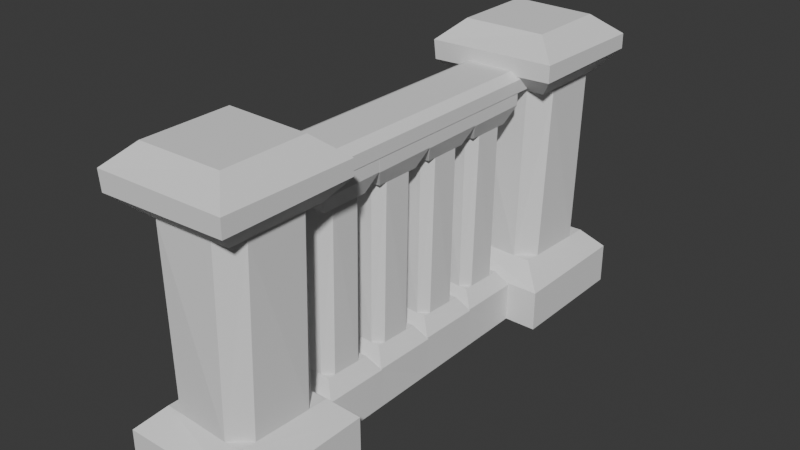 # Source: stone_bannister_1.blend  (saved by Blender 5.0.119; exported with 4.5.12 LTS)
import bpy
from mathutils import Matrix  # noqa: F401  (used for matrix-valued properties, if any)

bpy.ops.wm.read_factory_settings(use_empty=True)
scene = bpy.context.scene
scene.name = 'Scene'

# ---- collections
col_collection = bpy.data.collections.new('Collection'); scene.collection.children.link(col_collection)

# ---- world
world_world = bpy.data.worlds.new('World'); scene.world = world_world
world_world.use_nodes = True; world_world.node_tree.nodes.clear()
_N = world_world.node_tree.nodes; _L = world_world.node_tree.links
n0 = _N.new('ShaderNodeOutputWorld'); n0.name = 'World Output'; n0.location = (200, 100)
n1 = _N.new('ShaderNodeBackground'); n1.name = 'Background'; n1.location = (-200, 100)
n1.inputs[0].default_value = (0.05088, 0.05088, 0.05088, 1.0)
_L.new(n1.outputs[0], n0.inputs[0])
n0.is_active_output = True
world_world.color = (0.05088, 0.05088, 0.05088)
world_world.sun_shadow_jitter_overblur = 0.0

# ---- meshes
me_cube = bpy.data.meshes.new('Cube')
me_cube.from_pydata([(-1.0, -1.0, -1.0), (-0.6694, -0.6488, 1.0), (-1.0, 1.0, -1.0), (-0.6926, 0.6954, 1.0), (1.0, -1.0, -1.0), (0.6117, -0.6313, 1.0), (1.0, 1.0, -1.0), (0.6018, 0.6583, 1.0), (-1.0, 1.0, 0.8658), (1.0, -1.0, 0.8781), (-1.0, -1.0, 0.8633), (1.002, 0.9809, 0.8703), (-1.0, 1.0, 0.7441), (-0.9668, -1.0, 0.7347), (1.0, -1.0, 0.7631), (1.002, 0.982, 0.7683), (-0.7305, 0.6741, 0.6197), (-0.6747, -0.7344, 0.623), (0.7313, -0.6973, 0.6272), (0.7334, 0.7329, 0.6263), (-1.0, 1.0, -0.7072), (-1.0, -1.0, -0.718), (1.0, -1.0, -0.7183), (1.0, 0.9973, -0.7193), (-0.697, -0.6429, -0.5797), (0.7075, 0.7125, -0.5806), (-0.6948, 0.6821, -0.5828), (0.6489, -0.7022, -0.5777), (-0.4647, -0.6511, -0.5794), (0.3814, -0.6921, -0.578), (0.4682, 0.7228, 0.6251), (-0.4483, 0.6838, 0.6208), (0.7317, -0.4255, 0.627), (0.7329, 0.4541, 0.6265), (-0.416, -0.7288, 0.6237), (0.4618, -0.7033, 0.6265), (-0.722, 0.415, 0.6202), (-0.6824, -0.4703, 0.6226), (0.6584, -0.4566, -0.5781), (0.6937, 0.4093, -0.5799), (-0.6951, 0.4583, -0.5823), (-0.6967, -0.3783, -0.5801), (0.4349, 0.7066, -0.581), (-0.4244, 0.6876, -0.5824)], [], [(0, 21, 20, 2), (2, 20, 23, 6), (6, 23, 22, 4), (4, 22, 21, 0), (2, 6, 4, 0), (7, 3, 1, 5), (9, 11, 7, 5), (8, 10, 1, 3), (10, 9, 5, 1), (11, 8, 3, 7), (14, 15, 11, 9), (12, 13, 10, 8), (13, 14, 9, 10), (15, 12, 8, 11), (18, 32, 33, 19, 15, 14), (16, 36, 37, 17, 13, 12), (17, 34, 35, 18, 14, 13), (19, 30, 31, 16, 12, 15), (22, 23, 25, 39, 38, 27), (20, 21, 24, 41, 40, 26), (21, 22, 27, 29, 28, 24), (23, 20, 26, 43, 42, 25), (24, 28, 41), (27, 38, 29), (25, 42, 39), (26, 40, 43), (30, 42, 43, 31), (34, 28, 29, 35), (36, 40, 41, 37), (32, 38, 39, 33), (43, 40, 36, 31), (41, 28, 34, 37), (29, 38, 32, 35), (39, 42, 30, 33), (35, 32, 18), (31, 36, 16), (33, 30, 19), (37, 34, 17)])
_uv = me_cube.uv_layers.new(name='UVMap')
_uv.uv.foreach_set('vector', [0.375, 0.0, 0.4063, 0.0, 0.4074, 0.25, 0.375, 0.25, 0.375, 0.25, 0.4074, 0.25, 0.4083, 0.5, 0.375, 0.5, 0.375, 0.5, 0.4083, 0.5, 0.4089, 0.75, 0.375, 0.75, 0.375, 0.75, 0.4089, 0.75, 0.4063, 1.0, 0.375, 1.0, 0.125, 0.5, 0.375, 0.5, 0.375, 0.75, 0.125, 0.75, 0.625, 0.5, 0.875, 0.5, 0.875, 0.75, 0.625, 0.75, 0.6098, 0.75, 0.6088, 0.5, 0.625, 0.5, 0.625, 0.75, 0.6082, 0.25, 0.6079, 0.0, 0.625, 0.0, 0.625, 0.25, 0.6079, 1.0, 0.6098, 0.75, 0.625, 0.75, 0.625, 1.0, 0.6088, 0.5, 0.6082, 0.25, 0.625, 0.25, 0.625, 0.5, 0.5954, 0.75, 0.5946, 0.5, 0.6088, 0.5, 0.6098, 0.75, 0.5951, 0.25, 0.5943, 0.0, 0.6079, 0.0, 0.6082, 0.25, 0.5943, 1.0, 0.5954, 0.75, 0.6098, 0.75, 0.6079, 1.0, 0.5946, 0.5, 0.5951, 0.25, 0.6082, 0.25, 0.6088, 0.5, 0.5784, 0.75, 0.5782, 0.7058, 0.5777, 0.5553, 0.5775, 0.5, 0.5946, 0.5, 0.5954, 0.75, 0.5762, 0.25, 0.5763, 0.2119, 0.5767, 0.0342, 0.5767, 0.0, 0.5943, 0.0, 0.5951, 0.25, 0.5767, 1.0, 0.577, 0.9626, 0.5781, 0.7907, 0.5784, 0.75, 0.5954, 0.75, 0.5943, 1.0, 0.5775, 0.5, 0.5773, 0.4574, 0.5764, 0.2914, 0.5762, 0.25, 0.5951, 0.25, 0.5946, 0.5, 0.4089, 0.75, 0.4083, 0.5, 0.4218, 0.5, 0.4221, 0.5589, 0.4227, 0.7097, 0.4228, 0.75, 0.4074, 0.25, 0.4063, 0.0, 0.4202, 0.0, 0.4203, 0.03392, 0.4213, 0.2159, 0.4215, 0.25, 0.4063, 1.0, 0.4089, 0.75, 0.4228, 0.75, 0.4224, 0.7926, 0.4205, 0.9655, 0.4202, 1.0, 0.4083, 0.5, 0.4074, 0.25, 0.4215, 0.25, 0.4215, 0.2954, 0.4218, 0.4514, 0.4218, 0.5, 0.4202, 1.0, 0.4205, 0.9655, 0.4261, 1.0, 0.4228, 0.75, 0.4227, 0.7097, 0.4301, 0.75, 0.4218, 0.5, 0.4218, 0.4514, 0.4286, 0.5, 0.4215, 0.25, 0.4213, 0.2159, 0.4279, 0.25, 0.5773, 0.4574, 0.4218, 0.4514, 0.4215, 0.2954, 0.5764, 0.2914, 0.577, 0.9626, 0.4205, 0.9655, 0.4224, 0.7926, 0.5781, 0.7907, 0.5763, 0.2119, 0.4213, 0.2159, 0.4203, 0.03392, 0.5767, 0.0342, 0.5782, 0.7058, 0.4227, 0.7097, 0.4221, 0.5589, 0.5777, 0.5553, 0.4279, 0.25, 0.4213, 0.2159, 0.5763, 0.2119, 0.5703, 0.25, 0.4261, 1.0, 0.4205, 0.9655, 0.577, 0.9626, 0.5709, 1.0, 0.4301, 0.75, 0.4227, 0.7097, 0.5782, 0.7058, 0.5728, 0.75, 0.4286, 0.5, 0.4218, 0.4514, 0.5773, 0.4574, 0.5715, 0.5, 0.5728, 0.75, 0.5782, 0.7058, 0.5784, 0.75, 0.5703, 0.25, 0.5763, 0.2119, 0.5762, 0.25, 0.5715, 0.5, 0.5773, 0.4574, 0.5775, 0.5, 0.5709, 1.0, 0.577, 0.9626, 0.5767, 1.0])
me_cube.update()
me_cube_003 = bpy.data.meshes.new('Cube.003')
me_cube_003.from_pydata([(-1.0, -1.0, -1.0), (-0.6694, -0.6488, 1.0), (-1.0, 1.0, -1.0), (-0.6926, 0.6954, 1.0), (1.0, -1.0, -1.0), (0.6117, -0.6313, 1.0), (1.0, 1.0, -1.0), (0.6018, 0.6583, 1.0), (-1.0, 1.0, 0.8658), (1.0, -1.0, 0.8781), (-1.0, -1.0, 0.8633), (1.002, 0.9809, 0.8703), (-1.0, 1.0, 0.7441), (-0.9668, -1.0, 0.7347), (1.0, -1.0, 0.7631), (1.002, 0.982, 0.7683), (-0.7305, 0.6741, 0.6197), (-0.6747, -0.7344, 0.623), (0.7313, -0.6973, 0.6272), (0.7334, 0.7329, 0.6263), (-1.0, 1.0, -0.6761), (-1.0, -1.0, -0.6763), (1.0, -1.0, -0.6887), (1.021, 0.9973, -0.6948), (-0.697, -0.6429, -0.5797), (0.7075, 0.7125, -0.5806), (-0.6948, 0.6821, -0.5828), (0.6489, -0.7022, -0.5777), (-0.4647, -0.6511, -0.5794), (0.3814, -0.6921, -0.578), (0.4682, 0.7228, 0.6251), (-0.4483, 0.6838, 0.6208), (0.7317, -0.4255, 0.627), (0.7329, 0.4541, 0.6265), (-0.416, -0.7288, 0.6237), (0.4618, -0.7033, 0.6265), (-0.722, 0.415, 0.6202), (-0.6824, -0.4703, 0.6226), (0.6584, -0.4566, -0.5781), (0.6937, 0.4093, -0.5799), (-0.6951, 0.4583, -0.5823), (-0.6967, -0.3783, -0.5801), (0.4349, 0.7066, -0.581), (-0.4244, 0.6876, -0.5824)], [], [(0, 21, 20, 2), (2, 20, 23, 6), (6, 23, 22, 4), (4, 22, 21, 0), (2, 6, 4, 0), (7, 3, 1, 5), (9, 11, 7, 5), (8, 10, 1, 3), (10, 9, 5, 1), (11, 8, 3, 7), (14, 15, 11, 9), (12, 13, 10, 8), (13, 14, 9, 10), (15, 12, 8, 11), (18, 32, 33, 19, 15, 14), (16, 36, 37, 17, 13, 12), (17, 34, 35, 18, 14, 13), (19, 30, 31, 16, 12, 15), (22, 23, 25, 39, 38, 27), (20, 21, 24, 41, 40, 26), (21, 22, 27, 29, 28, 24), (23, 20, 26, 43, 42, 25), (24, 28, 41), (27, 38, 29), (25, 42, 39), (26, 40, 43), (30, 42, 43, 31), (34, 28, 29, 35), (36, 40, 41, 37), (32, 38, 39, 33), (43, 40, 36, 31), (41, 28, 34, 37), (29, 38, 32, 35), (39, 42, 30, 33), (35, 32, 18), (31, 36, 16), (33, 30, 19), (37, 34, 17)])
_uv = me_cube_003.uv_layers.new(name='UVMap')
_uv.uv.foreach_set('vector', [0.375, 0.0, 0.4063, 0.0, 0.4074, 0.25, 0.375, 0.25, 0.375, 0.25, 0.4074, 0.25, 0.4083, 0.5, 0.375, 0.5, 0.375, 0.5, 0.4083, 0.5, 0.4089, 0.75, 0.375, 0.75, 0.375, 0.75, 0.4089, 0.75, 0.4063, 1.0, 0.375, 1.0, 0.125, 0.5, 0.375, 0.5, 0.375, 0.75, 0.125, 0.75, 0.625, 0.5, 0.875, 0.5, 0.875, 0.75, 0.625, 0.75, 0.6098, 0.75, 0.6088, 0.5, 0.625, 0.5, 0.625, 0.75, 0.6082, 0.25, 0.6079, 0.0, 0.625, 0.0, 0.625, 0.25, 0.6079, 1.0, 0.6098, 0.75, 0.625, 0.75, 0.625, 1.0, 0.6088, 0.5, 0.6082, 0.25, 0.625, 0.25, 0.625, 0.5, 0.5954, 0.75, 0.5946, 0.5, 0.6088, 0.5, 0.6098, 0.75, 0.5951, 0.25, 0.5943, 0.0, 0.6079, 0.0, 0.6082, 0.25, 0.5943, 1.0, 0.5954, 0.75, 0.6098, 0.75, 0.6079, 1.0, 0.5946, 0.5, 0.5951, 0.25, 0.6082, 0.25, 0.6088, 0.5, 0.5784, 0.75, 0.5782, 0.7058, 0.5777, 0.5553, 0.5775, 0.5, 0.5946, 0.5, 0.5954, 0.75, 0.5762, 0.25, 0.5763, 0.2119, 0.5767, 0.0342, 0.5767, 0.0, 0.5943, 0.0, 0.5951, 0.25, 0.5767, 1.0, 0.577, 0.9626, 0.5781, 0.7907, 0.5784, 0.75, 0.5954, 0.75, 0.5943, 1.0, 0.5775, 0.5, 0.5773, 0.4574, 0.5764, 0.2914, 0.5762, 0.25, 0.5951, 0.25, 0.5946, 0.5, 0.4089, 0.75, 0.4083, 0.5, 0.4218, 0.5, 0.4221, 0.5589, 0.4227, 0.7097, 0.4228, 0.75, 0.4074, 0.25, 0.4063, 0.0, 0.4202, 0.0, 0.4203, 0.03392, 0.4213, 0.2159, 0.4215, 0.25, 0.4063, 1.0, 0.4089, 0.75, 0.4228, 0.75, 0.4224, 0.7926, 0.4205, 0.9655, 0.4202, 1.0, 0.4083, 0.5, 0.4074, 0.25, 0.4215, 0.25, 0.4215, 0.2954, 0.4218, 0.4514, 0.4218, 0.5, 0.4202, 1.0, 0.4205, 0.9655, 0.4261, 1.0, 0.4228, 0.75, 0.4227, 0.7097, 0.4301, 0.75, 0.4218, 0.5, 0.4218, 0.4514, 0.4286, 0.5, 0.4215, 0.25, 0.4213, 0.2159, 0.4279, 0.25, 0.5773, 0.4574, 0.4218, 0.4514, 0.4215, 0.2954, 0.5764, 0.2914, 0.577, 0.9626, 0.4205, 0.9655, 0.4224, 0.7926, 0.5781, 0.7907, 0.5763, 0.2119, 0.4213, 0.2159, 0.4203, 0.03392, 0.5767, 0.0342, 0.5782, 0.7058, 0.4227, 0.7097, 0.4221, 0.5589, 0.5777, 0.5553, 0.4279, 0.25, 0.4213, 0.2159, 0.5763, 0.2119, 0.5703, 0.25, 0.4261, 1.0, 0.4205, 0.9655, 0.577, 0.9626, 0.5709, 1.0, 0.4301, 0.75, 0.4227, 0.7097, 0.5782, 0.7058, 0.5728, 0.75, 0.4286, 0.5, 0.4218, 0.4514, 0.5773, 0.4574, 0.5715, 0.5, 0.5728, 0.75, 0.5782, 0.7058, 0.5784, 0.75, 0.5703, 0.25, 0.5763, 0.2119, 0.5762, 0.25, 0.5715, 0.5, 0.5773, 0.4574, 0.5775, 0.5, 0.5709, 1.0, 0.577, 0.9626, 0.5767, 1.0])
me_cube_003.update()
me_cube_005 = bpy.data.meshes.new('Cube.005')
me_cube_005.from_pydata([(-1.0, -1.0, -1.0), (-0.6694, -0.6488, 1.0), (-1.0, 1.0, -1.0), (-0.6926, 0.6954, 1.0), (1.0, -1.0, -1.0), (0.6117, -0.6313, 1.0), (1.0, 1.0, -1.0), (0.6018, 0.6583, 1.0), (-1.0, 1.0, 0.8658), (1.0, -1.0, 0.8781), (-1.0, -1.0, 0.8633), (1.002, 0.9809, 0.8703), (-1.0, 1.0, 0.7441), (-0.9668, -1.0, 0.7347), (1.0, -1.0, 0.7631), (1.002, 0.982, 0.7683), (-0.7305, 0.6741, 0.6197), (-0.6747, -0.7344, 0.623), (0.7313, -0.6973, 0.6272), (0.7334, 0.7329, 0.6263), (-1.0, 1.0, -0.6761), (-1.0, -1.0, -0.6763), (1.0, -1.0, -0.6919), (1.034, 0.9973, -0.6948), (-0.697, -0.6429, -0.5797), (0.7075, 0.7125, -0.5806), (-0.6948, 0.6821, -0.5828), (0.6489, -0.7022, -0.5777), (-0.4647, -0.6511, -0.5794), (0.3814, -0.6921, -0.578), (0.4682, 0.7228, 0.6251), (-0.4483, 0.6838, 0.6208), (0.7317, -0.4255, 0.627), (0.7329, 0.4541, 0.6265), (-0.416, -0.7288, 0.6237), (0.4618, -0.7033, 0.6265), (-0.722, 0.415, 0.6202), (-0.6824, -0.4703, 0.6226), (0.6584, -0.4566, -0.5781), (0.6937, 0.4093, -0.5799), (-0.6951, 0.4583, -0.5823), (-0.6967, -0.3783, -0.5801), (0.4349, 0.7066, -0.581), (-0.4244, 0.6876, -0.5824)], [], [(0, 21, 20, 2), (2, 20, 23, 6), (6, 23, 22, 4), (4, 22, 21, 0), (2, 6, 4, 0), (7, 3, 1, 5), (9, 11, 7, 5), (8, 10, 1, 3), (10, 9, 5, 1), (11, 8, 3, 7), (14, 15, 11, 9), (12, 13, 10, 8), (13, 14, 9, 10), (15, 12, 8, 11), (18, 32, 33, 19, 15, 14), (16, 36, 37, 17, 13, 12), (17, 34, 35, 18, 14, 13), (19, 30, 31, 16, 12, 15), (22, 23, 25, 39, 38, 27), (20, 21, 24, 41, 40, 26), (21, 22, 27, 29, 28, 24), (23, 20, 26, 43, 42, 25), (24, 28, 41), (27, 38, 29), (25, 42, 39), (26, 40, 43), (30, 42, 43, 31), (34, 28, 29, 35), (36, 40, 41, 37), (32, 38, 39, 33), (43, 40, 36, 31), (41, 28, 34, 37), (29, 38, 32, 35), (39, 42, 30, 33), (35, 32, 18), (31, 36, 16), (33, 30, 19), (37, 34, 17)])
_uv = me_cube_005.uv_layers.new(name='UVMap')
_uv.uv.foreach_set('vector', [0.375, 0.0, 0.4063, 0.0, 0.4074, 0.25, 0.375, 0.25, 0.375, 0.25, 0.4074, 0.25, 0.4083, 0.5, 0.375, 0.5, 0.375, 0.5, 0.4083, 0.5, 0.4089, 0.75, 0.375, 0.75, 0.375, 0.75, 0.4089, 0.75, 0.4063, 1.0, 0.375, 1.0, 0.125, 0.5, 0.375, 0.5, 0.375, 0.75, 0.125, 0.75, 0.625, 0.5, 0.875, 0.5, 0.875, 0.75, 0.625, 0.75, 0.6098, 0.75, 0.6088, 0.5, 0.625, 0.5, 0.625, 0.75, 0.6082, 0.25, 0.6079, 0.0, 0.625, 0.0, 0.625, 0.25, 0.6079, 1.0, 0.6098, 0.75, 0.625, 0.75, 0.625, 1.0, 0.6088, 0.5, 0.6082, 0.25, 0.625, 0.25, 0.625, 0.5, 0.5954, 0.75, 0.5946, 0.5, 0.6088, 0.5, 0.6098, 0.75, 0.5951, 0.25, 0.5943, 0.0, 0.6079, 0.0, 0.6082, 0.25, 0.5943, 1.0, 0.5954, 0.75, 0.6098, 0.75, 0.6079, 1.0, 0.5946, 0.5, 0.5951, 0.25, 0.6082, 0.25, 0.6088, 0.5, 0.5784, 0.75, 0.5782, 0.7058, 0.5777, 0.5553, 0.5775, 0.5, 0.5946, 0.5, 0.5954, 0.75, 0.5762, 0.25, 0.5763, 0.2119, 0.5767, 0.0342, 0.5767, 0.0, 0.5943, 0.0, 0.5951, 0.25, 0.5767, 1.0, 0.577, 0.9626, 0.5781, 0.7907, 0.5784, 0.75, 0.5954, 0.75, 0.5943, 1.0, 0.5775, 0.5, 0.5773, 0.4574, 0.5764, 0.2914, 0.5762, 0.25, 0.5951, 0.25, 0.5946, 0.5, 0.4089, 0.75, 0.4083, 0.5, 0.4218, 0.5, 0.4221, 0.5589, 0.4227, 0.7097, 0.4228, 0.75, 0.4074, 0.25, 0.4063, 0.0, 0.4202, 0.0, 0.4203, 0.03392, 0.4213, 0.2159, 0.4215, 0.25, 0.4063, 1.0, 0.4089, 0.75, 0.4228, 0.75, 0.4224, 0.7926, 0.4205, 0.9655, 0.4202, 1.0, 0.4083, 0.5, 0.4074, 0.25, 0.4215, 0.25, 0.4215, 0.2954, 0.4218, 0.4514, 0.4218, 0.5, 0.4202, 1.0, 0.4205, 0.9655, 0.4261, 1.0, 0.4228, 0.75, 0.4227, 0.7097, 0.4301, 0.75, 0.4218, 0.5, 0.4218, 0.4514, 0.4286, 0.5, 0.4215, 0.25, 0.4213, 0.2159, 0.4279, 0.25, 0.5773, 0.4574, 0.4218, 0.4514, 0.4215, 0.2954, 0.5764, 0.2914, 0.577, 0.9626, 0.4205, 0.9655, 0.4224, 0.7926, 0.5781, 0.7907, 0.5763, 0.2119, 0.4213, 0.2159, 0.4203, 0.03392, 0.5767, 0.0342, 0.5782, 0.7058, 0.4227, 0.7097, 0.4221, 0.5589, 0.5777, 0.5553, 0.4279, 0.25, 0.4213, 0.2159, 0.5763, 0.2119, 0.5703, 0.25, 0.4261, 1.0, 0.4205, 0.9655, 0.577, 0.9626, 0.5709, 1.0, 0.4301, 0.75, 0.4227, 0.7097, 0.5782, 0.7058, 0.5728, 0.75, 0.4286, 0.5, 0.4218, 0.4514, 0.5773, 0.4574, 0.5715, 0.5, 0.5728, 0.75, 0.5782, 0.7058, 0.5784, 0.75, 0.5703, 0.25, 0.5763, 0.2119, 0.5762, 0.25, 0.5715, 0.5, 0.5773, 0.4574, 0.5775, 0.5, 0.5709, 1.0, 0.577, 0.9626, 0.5767, 1.0])
me_cube_005.update()
me_cube_006 = bpy.data.meshes.new('Cube.006')
me_cube_006.from_pydata([(-1.0, -1.0, -1.0), (-0.6694, -0.6488, 1.0), (-1.0, 1.0, -1.0), (-0.6926, 0.6954, 1.0), (1.0, -1.0, -1.0), (0.6117, -0.6313, 1.0), (1.0, 1.0, -1.0), (0.6018, 0.6583, 1.0), (-1.0, 1.0, 0.8658), (1.0, -1.0, 0.8781), (-1.0, -1.0, 0.8633), (1.002, 0.9809, 0.8703), (-1.0, 1.0, 0.7441), (-0.9668, -1.0, 0.7347), (1.0, -1.0, 0.7631), (1.002, 0.982, 0.7683), (-0.7305, 0.6741, 0.6197), (-0.6747, -0.7344, 0.623), (0.7313, -0.6973, 0.6272), (0.7334, 0.7329, 0.6263), (-1.0, 1.0, -0.6761), (-1.0, -1.0, -0.6763), (1.0, -1.0, -0.6887), (1.021, 0.9973, -0.6948), (-0.697, -0.6429, -0.5797), (0.7075, 0.7125, -0.5806), (-0.6948, 0.6821, -0.5828), (0.6489, -0.7022, -0.5777), (-0.4647, -0.6511, -0.5794), (0.3814, -0.6921, -0.578), (0.4682, 0.7228, 0.6251), (-0.4483, 0.6838, 0.6208), (0.7317, -0.4255, 0.627), (0.7329, 0.4541, 0.6265), (-0.416, -0.7288, 0.6237), (0.4618, -0.7033, 0.6265), (-0.722, 0.415, 0.6202), (-0.6824, -0.4703, 0.6226), (0.6584, -0.4566, -0.5781), (0.6937, 0.4093, -0.5799), (-0.6951, 0.4583, -0.5823), (-0.6967, -0.3783, -0.5801), (0.4349, 0.7066, -0.581), (-0.4244, 0.6876, -0.5824)], [], [(0, 21, 20, 2), (2, 20, 23, 6), (6, 23, 22, 4), (4, 22, 21, 0), (2, 6, 4, 0), (7, 3, 1, 5), (9, 11, 7, 5), (8, 10, 1, 3), (10, 9, 5, 1), (11, 8, 3, 7), (14, 15, 11, 9), (12, 13, 10, 8), (13, 14, 9, 10), (15, 12, 8, 11), (18, 32, 33, 19, 15, 14), (16, 36, 37, 17, 13, 12), (17, 34, 35, 18, 14, 13), (19, 30, 31, 16, 12, 15), (22, 23, 25, 39, 38, 27), (20, 21, 24, 41, 40, 26), (21, 22, 27, 29, 28, 24), (23, 20, 26, 43, 42, 25), (24, 28, 41), (27, 38, 29), (25, 42, 39), (26, 40, 43), (30, 42, 43, 31), (34, 28, 29, 35), (36, 40, 41, 37), (32, 38, 39, 33), (43, 40, 36, 31), (41, 28, 34, 37), (29, 38, 32, 35), (39, 42, 30, 33), (35, 32, 18), (31, 36, 16), (33, 30, 19), (37, 34, 17)])
_uv = me_cube_006.uv_layers.new(name='UVMap')
_uv.uv.foreach_set('vector', [0.375, 0.0, 0.4063, 0.0, 0.4074, 0.25, 0.375, 0.25, 0.375, 0.25, 0.4074, 0.25, 0.4083, 0.5, 0.375, 0.5, 0.375, 0.5, 0.4083, 0.5, 0.4089, 0.75, 0.375, 0.75, 0.375, 0.75, 0.4089, 0.75, 0.4063, 1.0, 0.375, 1.0, 0.125, 0.5, 0.375, 0.5, 0.375, 0.75, 0.125, 0.75, 0.625, 0.5, 0.875, 0.5, 0.875, 0.75, 0.625, 0.75, 0.6098, 0.75, 0.6088, 0.5, 0.625, 0.5, 0.625, 0.75, 0.6082, 0.25, 0.6079, 0.0, 0.625, 0.0, 0.625, 0.25, 0.6079, 1.0, 0.6098, 0.75, 0.625, 0.75, 0.625, 1.0, 0.6088, 0.5, 0.6082, 0.25, 0.625, 0.25, 0.625, 0.5, 0.5954, 0.75, 0.5946, 0.5, 0.6088, 0.5, 0.6098, 0.75, 0.5951, 0.25, 0.5943, 0.0, 0.6079, 0.0, 0.6082, 0.25, 0.5943, 1.0, 0.5954, 0.75, 0.6098, 0.75, 0.6079, 1.0, 0.5946, 0.5, 0.5951, 0.25, 0.6082, 0.25, 0.6088, 0.5, 0.5784, 0.75, 0.5782, 0.7058, 0.5777, 0.5553, 0.5775, 0.5, 0.5946, 0.5, 0.5954, 0.75, 0.5762, 0.25, 0.5763, 0.2119, 0.5767, 0.0342, 0.5767, 0.0, 0.5943, 0.0, 0.5951, 0.25, 0.5767, 1.0, 0.577, 0.9626, 0.5781, 0.7907, 0.5784, 0.75, 0.5954, 0.75, 0.5943, 1.0, 0.5775, 0.5, 0.5773, 0.4574, 0.5764, 0.2914, 0.5762, 0.25, 0.5951, 0.25, 0.5946, 0.5, 0.4089, 0.75, 0.4083, 0.5, 0.4218, 0.5, 0.4221, 0.5589, 0.4227, 0.7097, 0.4228, 0.75, 0.4074, 0.25, 0.4063, 0.0, 0.4202, 0.0, 0.4203, 0.03392, 0.4213, 0.2159, 0.4215, 0.25, 0.4063, 1.0, 0.4089, 0.75, 0.4228, 0.75, 0.4224, 0.7926, 0.4205, 0.9655, 0.4202, 1.0, 0.4083, 0.5, 0.4074, 0.25, 0.4215, 0.25, 0.4215, 0.2954, 0.4218, 0.4514, 0.4218, 0.5, 0.4202, 1.0, 0.4205, 0.9655, 0.4261, 1.0, 0.4228, 0.75, 0.4227, 0.7097, 0.4301, 0.75, 0.4218, 0.5, 0.4218, 0.4514, 0.4286, 0.5, 0.4215, 0.25, 0.4213, 0.2159, 0.4279, 0.25, 0.5773, 0.4574, 0.4218, 0.4514, 0.4215, 0.2954, 0.5764, 0.2914, 0.577, 0.9626, 0.4205, 0.9655, 0.4224, 0.7926, 0.5781, 0.7907, 0.5763, 0.2119, 0.4213, 0.2159, 0.4203, 0.03392, 0.5767, 0.0342, 0.5782, 0.7058, 0.4227, 0.7097, 0.4221, 0.5589, 0.5777, 0.5553, 0.4279, 0.25, 0.4213, 0.2159, 0.5763, 0.2119, 0.5703, 0.25, 0.4261, 1.0, 0.4205, 0.9655, 0.577, 0.9626, 0.5709, 1.0, 0.4301, 0.75, 0.4227, 0.7097, 0.5782, 0.7058, 0.5728, 0.75, 0.4286, 0.5, 0.4218, 0.4514, 0.5773, 0.4574, 0.5715, 0.5, 0.5728, 0.75, 0.5782, 0.7058, 0.5784, 0.75, 0.5703, 0.25, 0.5763, 0.2119, 0.5762, 0.25, 0.5715, 0.5, 0.5773, 0.4574, 0.5775, 0.5, 0.5709, 1.0, 0.577, 0.9626, 0.5767, 1.0])
me_cube_006.update()
me_cube_007 = bpy.data.meshes.new('Cube.007')
me_cube_007.from_pydata([(-1.0, -1.0, -1.0), (-0.6694, -0.6488, 1.0), (-1.0, 1.0, -1.0), (-0.6926, 0.6954, 1.0), (1.0, -1.0, -1.0), (0.6117, -0.6313, 1.0), (1.0, 1.0, -1.0), (0.6018, 0.6583, 1.0), (-1.0, 1.0, 0.8658), (1.0, -1.0, 0.8781), (-1.0, -1.0, 0.8633), (1.002, 0.9809, 0.8703), (-1.0, 1.0, 0.7441), (-0.9668, -1.0, 0.7347), (1.0, -1.0, 0.7631), (1.002, 0.982, 0.7683), (-0.7305, 0.6741, 0.6197), (-0.6747, -0.7344, 0.623), (0.7313, -0.6973, 0.6272), (0.7334, 0.7329, 0.6263), (-1.0, 1.0, -0.6761), (-1.0, -1.0, -0.6763), (1.0, -1.0, -0.6887), (1.021, 0.9973, -0.6948), (-0.697, -0.6429, -0.5797), (0.7075, 0.7125, -0.5806), (-0.6948, 0.6821, -0.5828), (0.6489, -0.7022, -0.5777), (-0.4647, -0.6511, -0.5794), (0.3814, -0.6921, -0.578), (0.4682, 0.7228, 0.6251), (-0.4483, 0.6838, 0.6208), (0.7317, -0.4255, 0.627), (0.7329, 0.4541, 0.6265), (-0.416, -0.7288, 0.6237), (0.4618, -0.7033, 0.6265), (-0.722, 0.415, 0.6202), (-0.6824, -0.4703, 0.6226), (0.6584, -0.4566, -0.5781), (0.6937, 0.4093, -0.5799), (-0.6951, 0.4583, -0.5823), (-0.6967, -0.3783, -0.5801), (0.4349, 0.7066, -0.581), (-0.4244, 0.6876, -0.5824)], [], [(0, 21, 20, 2), (2, 20, 23, 6), (6, 23, 22, 4), (4, 22, 21, 0), (2, 6, 4, 0), (7, 3, 1, 5), (9, 11, 7, 5), (8, 10, 1, 3), (10, 9, 5, 1), (11, 8, 3, 7), (14, 15, 11, 9), (12, 13, 10, 8), (13, 14, 9, 10), (15, 12, 8, 11), (18, 32, 33, 19, 15, 14), (16, 36, 37, 17, 13, 12), (17, 34, 35, 18, 14, 13), (19, 30, 31, 16, 12, 15), (22, 23, 25, 39, 38, 27), (20, 21, 24, 41, 40, 26), (21, 22, 27, 29, 28, 24), (23, 20, 26, 43, 42, 25), (24, 28, 41), (27, 38, 29), (25, 42, 39), (26, 40, 43), (30, 42, 43, 31), (34, 28, 29, 35), (36, 40, 41, 37), (32, 38, 39, 33), (43, 40, 36, 31), (41, 28, 34, 37), (29, 38, 32, 35), (39, 42, 30, 33), (35, 32, 18), (31, 36, 16), (33, 30, 19), (37, 34, 17)])
_uv = me_cube_007.uv_layers.new(name='UVMap')
_uv.uv.foreach_set('vector', [0.375, 0.0, 0.4063, 0.0, 0.4074, 0.25, 0.375, 0.25, 0.375, 0.25, 0.4074, 0.25, 0.4083, 0.5, 0.375, 0.5, 0.375, 0.5, 0.4083, 0.5, 0.4089, 0.75, 0.375, 0.75, 0.375, 0.75, 0.4089, 0.75, 0.4063, 1.0, 0.375, 1.0, 0.125, 0.5, 0.375, 0.5, 0.375, 0.75, 0.125, 0.75, 0.625, 0.5, 0.875, 0.5, 0.875, 0.75, 0.625, 0.75, 0.6098, 0.75, 0.6088, 0.5, 0.625, 0.5, 0.625, 0.75, 0.6082, 0.25, 0.6079, 0.0, 0.625, 0.0, 0.625, 0.25, 0.6079, 1.0, 0.6098, 0.75, 0.625, 0.75, 0.625, 1.0, 0.6088, 0.5, 0.6082, 0.25, 0.625, 0.25, 0.625, 0.5, 0.5954, 0.75, 0.5946, 0.5, 0.6088, 0.5, 0.6098, 0.75, 0.5951, 0.25, 0.5943, 0.0, 0.6079, 0.0, 0.6082, 0.25, 0.5943, 1.0, 0.5954, 0.75, 0.6098, 0.75, 0.6079, 1.0, 0.5946, 0.5, 0.5951, 0.25, 0.6082, 0.25, 0.6088, 0.5, 0.5784, 0.75, 0.5782, 0.7058, 0.5777, 0.5553, 0.5775, 0.5, 0.5946, 0.5, 0.5954, 0.75, 0.5762, 0.25, 0.5763, 0.2119, 0.5767, 0.0342, 0.5767, 0.0, 0.5943, 0.0, 0.5951, 0.25, 0.5767, 1.0, 0.577, 0.9626, 0.5781, 0.7907, 0.5784, 0.75, 0.5954, 0.75, 0.5943, 1.0, 0.5775, 0.5, 0.5773, 0.4574, 0.5764, 0.2914, 0.5762, 0.25, 0.5951, 0.25, 0.5946, 0.5, 0.4089, 0.75, 0.4083, 0.5, 0.4218, 0.5, 0.4221, 0.5589, 0.4227, 0.7097, 0.4228, 0.75, 0.4074, 0.25, 0.4063, 0.0, 0.4202, 0.0, 0.4203, 0.03392, 0.4213, 0.2159, 0.4215, 0.25, 0.4063, 1.0, 0.4089, 0.75, 0.4228, 0.75, 0.4224, 0.7926, 0.4205, 0.9655, 0.4202, 1.0, 0.4083, 0.5, 0.4074, 0.25, 0.4215, 0.25, 0.4215, 0.2954, 0.4218, 0.4514, 0.4218, 0.5, 0.4202, 1.0, 0.4205, 0.9655, 0.4261, 1.0, 0.4228, 0.75, 0.4227, 0.7097, 0.4301, 0.75, 0.4218, 0.5, 0.4218, 0.4514, 0.4286, 0.5, 0.4215, 0.25, 0.4213, 0.2159, 0.4279, 0.25, 0.5773, 0.4574, 0.4218, 0.4514, 0.4215, 0.2954, 0.5764, 0.2914, 0.577, 0.9626, 0.4205, 0.9655, 0.4224, 0.7926, 0.5781, 0.7907, 0.5763, 0.2119, 0.4213, 0.2159, 0.4203, 0.03392, 0.5767, 0.0342, 0.5782, 0.7058, 0.4227, 0.7097, 0.4221, 0.5589, 0.5777, 0.5553, 0.4279, 0.25, 0.4213, 0.2159, 0.5763, 0.2119, 0.5703, 0.25, 0.4261, 1.0, 0.4205, 0.9655, 0.577, 0.9626, 0.5709, 1.0, 0.4301, 0.75, 0.4227, 0.7097, 0.5782, 0.7058, 0.5728, 0.75, 0.4286, 0.5, 0.4218, 0.4514, 0.5773, 0.4574, 0.5715, 0.5, 0.5728, 0.75, 0.5782, 0.7058, 0.5784, 0.75, 0.5703, 0.25, 0.5763, 0.2119, 0.5762, 0.25, 0.5715, 0.5, 0.5773, 0.4574, 0.5775, 0.5, 0.5709, 1.0, 0.577, 0.9626, 0.5767, 1.0])
me_cube_007.update()
me_cube_009 = bpy.data.meshes.new('Cube.009')
me_cube_009.from_pydata([(-1.0, -1.0, -1.0), (-0.6694, -0.6488, 1.0), (-1.0, 1.0, -1.0), (-0.6926, 0.6954, 1.0), (1.0, -1.0, -1.0), (0.6117, -0.6313, 1.0), (1.0, 1.0, -1.0), (0.6018, 0.6583, 1.0), (-1.0, 1.0, 0.8658), (1.0, -1.0, 0.8781), (-1.0, -1.0, 0.8633), (1.002, 0.9809, 0.8703), (-1.0, 1.0, 0.7441), (-0.9668, -1.0, 0.7347), (1.0, -1.0, 0.7631), (1.002, 0.982, 0.7683), (-0.7305, 0.6741, 0.6197), (-0.6747, -0.7344, 0.623), (0.7313, -0.6973, 0.6272), (0.7334, 0.7329, 0.6263), (-1.0, 1.0, -0.7072), (-1.0, -1.0, -0.718), (1.0, -1.0, -0.7183), (1.0, 0.9973, -0.7193), (-0.697, -0.6429, -0.5797), (0.7075, 0.7125, -0.5806), (-0.6948, 0.6821, -0.5828), (0.6489, -0.7022, -0.5777), (-0.4647, -0.6511, -0.5794), (0.3814, -0.6921, -0.578), (0.4682, 0.7228, 0.6251), (-0.4483, 0.6838, 0.6208), (0.7317, -0.4255, 0.627), (0.7329, 0.4541, 0.6265), (-0.416, -0.7288, 0.6237), (0.4618, -0.7033, 0.6265), (-0.722, 0.415, 0.6202), (-0.6824, -0.4703, 0.6226), (0.6584, -0.4566, -0.5781), (0.6937, 0.4093, -0.5799), (-0.6951, 0.4583, -0.5823), (-0.6967, -0.3783, -0.5801), (0.4349, 0.7066, -0.581), (-0.4244, 0.6876, -0.5824)], [], [(0, 21, 20, 2), (2, 20, 23, 6), (6, 23, 22, 4), (4, 22, 21, 0), (2, 6, 4, 0), (7, 3, 1, 5), (9, 11, 7, 5), (8, 10, 1, 3), (10, 9, 5, 1), (11, 8, 3, 7), (14, 15, 11, 9), (12, 13, 10, 8), (13, 14, 9, 10), (15, 12, 8, 11), (18, 32, 33, 19, 15, 14), (16, 36, 37, 17, 13, 12), (17, 34, 35, 18, 14, 13), (19, 30, 31, 16, 12, 15), (22, 23, 25, 39, 38, 27), (20, 21, 24, 41, 40, 26), (21, 22, 27, 29, 28, 24), (23, 20, 26, 43, 42, 25), (24, 28, 41), (27, 38, 29), (25, 42, 39), (26, 40, 43), (30, 42, 43, 31), (34, 28, 29, 35), (36, 40, 41, 37), (32, 38, 39, 33), (43, 40, 36, 31), (41, 28, 34, 37), (29, 38, 32, 35), (39, 42, 30, 33), (35, 32, 18), (31, 36, 16), (33, 30, 19), (37, 34, 17)])
_uv = me_cube_009.uv_layers.new(name='UVMap')
_uv.uv.foreach_set('vector', [0.375, 0.0, 0.4063, 0.0, 0.4074, 0.25, 0.375, 0.25, 0.375, 0.25, 0.4074, 0.25, 0.4083, 0.5, 0.375, 0.5, 0.375, 0.5, 0.4083, 0.5, 0.4089, 0.75, 0.375, 0.75, 0.375, 0.75, 0.4089, 0.75, 0.4063, 1.0, 0.375, 1.0, 0.125, 0.5, 0.375, 0.5, 0.375, 0.75, 0.125, 0.75, 0.625, 0.5, 0.875, 0.5, 0.875, 0.75, 0.625, 0.75, 0.6098, 0.75, 0.6088, 0.5, 0.625, 0.5, 0.625, 0.75, 0.6082, 0.25, 0.6079, 0.0, 0.625, 0.0, 0.625, 0.25, 0.6079, 1.0, 0.6098, 0.75, 0.625, 0.75, 0.625, 1.0, 0.6088, 0.5, 0.6082, 0.25, 0.625, 0.25, 0.625, 0.5, 0.5954, 0.75, 0.5946, 0.5, 0.6088, 0.5, 0.6098, 0.75, 0.5951, 0.25, 0.5943, 0.0, 0.6079, 0.0, 0.6082, 0.25, 0.5943, 1.0, 0.5954, 0.75, 0.6098, 0.75, 0.6079, 1.0, 0.5946, 0.5, 0.5951, 0.25, 0.6082, 0.25, 0.6088, 0.5, 0.5784, 0.75, 0.5782, 0.7058, 0.5777, 0.5553, 0.5775, 0.5, 0.5946, 0.5, 0.5954, 0.75, 0.5762, 0.25, 0.5763, 0.2119, 0.5767, 0.0342, 0.5767, 0.0, 0.5943, 0.0, 0.5951, 0.25, 0.5767, 1.0, 0.577, 0.9626, 0.5781, 0.7907, 0.5784, 0.75, 0.5954, 0.75, 0.5943, 1.0, 0.5775, 0.5, 0.5773, 0.4574, 0.5764, 0.2914, 0.5762, 0.25, 0.5951, 0.25, 0.5946, 0.5, 0.4089, 0.75, 0.4083, 0.5, 0.4218, 0.5, 0.4221, 0.5589, 0.4227, 0.7097, 0.4228, 0.75, 0.4074, 0.25, 0.4063, 0.0, 0.4202, 0.0, 0.4203, 0.03392, 0.4213, 0.2159, 0.4215, 0.25, 0.4063, 1.0, 0.4089, 0.75, 0.4228, 0.75, 0.4224, 0.7926, 0.4205, 0.9655, 0.4202, 1.0, 0.4083, 0.5, 0.4074, 0.25, 0.4215, 0.25, 0.4215, 0.2954, 0.4218, 0.4514, 0.4218, 0.5, 0.4202, 1.0, 0.4205, 0.9655, 0.4261, 1.0, 0.4228, 0.75, 0.4227, 0.7097, 0.4301, 0.75, 0.4218, 0.5, 0.4218, 0.4514, 0.4286, 0.5, 0.4215, 0.25, 0.4213, 0.2159, 0.4279, 0.25, 0.5773, 0.4574, 0.4218, 0.4514, 0.4215, 0.2954, 0.5764, 0.2914, 0.577, 0.9626, 0.4205, 0.9655, 0.4224, 0.7926, 0.5781, 0.7907, 0.5763, 0.2119, 0.4213, 0.2159, 0.4203, 0.03392, 0.5767, 0.0342, 0.5782, 0.7058, 0.4227, 0.7097, 0.4221, 0.5589, 0.5777, 0.5553, 0.4279, 0.25, 0.4213, 0.2159, 0.5763, 0.2119, 0.5703, 0.25, 0.4261, 1.0, 0.4205, 0.9655, 0.577, 0.9626, 0.5709, 1.0, 0.4301, 0.75, 0.4227, 0.7097, 0.5782, 0.7058, 0.5728, 0.75, 0.4286, 0.5, 0.4218, 0.4514, 0.5773, 0.4574, 0.5715, 0.5, 0.5728, 0.75, 0.5782, 0.7058, 0.5784, 0.75, 0.5703, 0.25, 0.5763, 0.2119, 0.5762, 0.25, 0.5715, 0.5, 0.5773, 0.4574, 0.5775, 0.5, 0.5709, 1.0, 0.577, 0.9626, 0.5767, 1.0])
me_cube_009.update()
me_cube_010 = bpy.data.meshes.new('Cube.010')
me_cube_010.from_pydata([(-1.0, -1.0, -1.0), (-1.0, -1.0, 0.3631), (-1.0, 1.0, -1.0), (-1.0, 1.0, 0.4752), (1.0, -1.0, -1.0), (1.0, -1.0, 0.3268), (1.0, 1.0, -1.0), (1.0, 1.0, 0.3105), (0.7018, -1.0, 1.0), (-0.6431, -1.0, 1.0), (-0.6975, 1.0, 1.0), (0.7278, 1.0, 1.0)], [], [(0, 1, 3, 2), (2, 3, 10, 11, 7, 6), (6, 7, 5, 4), (4, 5, 8, 9, 1, 0), (2, 6, 4, 0), (7, 11, 8, 5), (8, 11, 10, 9), (9, 10, 3, 1)])
_uv = me_cube_010.uv_layers.new(name='UVMap')
_uv.uv.foreach_set('vector', [0.375, 0.0, 0.5344, 0.0, 0.5594, 0.25, 0.375, 0.25, 0.375, 0.25, 0.625, 0.25, 0.625, 0.3386, 0.625, 0.466, 0.5388, 0.5, 0.375, 0.5, 0.375, 0.5, 0.5388, 0.5, 0.5409, 0.75, 0.375, 0.75, 0.375, 0.75, 0.625, 0.75, 0.625, 0.8318, 0.625, 0.9158, 0.5344, 1.0, 0.375, 1.0, 0.125, 0.5, 0.375, 0.5, 0.375, 0.75, 0.125, 0.75, 0.625, 0.5, 0.659, 0.5, 0.7068, 0.75, 0.625, 0.75, 0.7068, 0.75, 0.659, 0.5, 0.7864, 0.5, 0.7908, 0.75, 0.7908, 0.75, 0.7864, 0.5, 0.875, 0.5, 0.875, 0.75])
me_cube_010.update()

# ---- objects
ob_cube = bpy.data.objects.new('Cube', me_cube)
ob_cube_001 = bpy.data.objects.new('Cube.001', me_cube_003)
ob_cube_002 = bpy.data.objects.new('Cube.002', me_cube_005)
ob_cube_003 = bpy.data.objects.new('Cube.003', me_cube_006)
ob_cube_004 = bpy.data.objects.new('Cube.004', me_cube_007)
ob_cube_005 = bpy.data.objects.new('Cube.005', me_cube_009)
ob_cube_006 = bpy.data.objects.new('Cube.006', me_cube_010)

# ---- transforms, parenting, visibility, modifiers, constraints
ob_cube.location = (0.0, 0.0, 0.9)
ob_cube.scale = (0.4, 0.4, 0.9)
ob_cube_001.location = (0.0, 0.5983, 0.8)
ob_cube_001.scale = (0.2, 0.2, 0.8)
ob_cube_002.location = (0.0, 0.9975, 0.8)
ob_cube_002.scale = (0.2, 0.2, 0.8)
ob_cube_003.location = (0.0, 1.395, 0.8)
ob_cube_003.scale = (0.2, 0.2, 0.8)
ob_cube_004.location = (0.0, 1.791, 0.8)
ob_cube_004.scale = (0.2, 0.2, 0.8)
ob_cube_005.location = (0.0, 2.387, 0.9)
ob_cube_005.scale = (0.4, 0.4, 0.9)
ob_cube_006.location = (0.001968, 1.193, 1.547)
ob_cube_006.scale = (0.2024, 1.0, 0.05779)

# ---- collection membership
col_collection.objects.link(ob_cube)
col_collection.objects.link(ob_cube_001)
col_collection.objects.link(ob_cube_002)
col_collection.objects.link(ob_cube_003)
col_collection.objects.link(ob_cube_004)
col_collection.objects.link(ob_cube_005)
col_collection.objects.link(ob_cube_006)

# ---- scene / render settings (as saved in the file)
scene.frame_start = 1; scene.frame_end = 250; scene.frame_set(1)
scene.render.engine = 'BLENDER_EEVEE_NEXT'
scene.render.bake_bias = 0.0
scene.render.bake_samples = 0
scene.cycles.sampling_pattern = 'TABULATED_SOBOL'
scene.eevee.use_volume_custom_range = False
bpy.context.view_layer.update()

# ---- added for rendering (the .blend has no active camera and no usable light): camera, sun
cam_auto = bpy.data.cameras.new('AutoCamera')
cam_auto.lens = 50.0
cam_auto.sensor_width = 36.0
cam_auto.clip_end = 1000.0
ob_auto_camera = bpy.data.objects.new('AutoCamera', cam_auto)
scene.collection.objects.link(ob_auto_camera)
ob_auto_camera.location = (3.4672, -2.96653, 3.67343)
ob_auto_camera.rotation_euler = (1.09748, -7.21219e-08, 0.694738)
scene.camera = ob_auto_camera
light_auto_sun = bpy.data.lights.new('AutoSun', 'SUN')
light_auto_sun.energy = 3.0
light_auto_sun.angle = 0.0523599
ob_auto_sun = bpy.data.objects.new('AutoSun', light_auto_sun)
scene.collection.objects.link(ob_auto_sun)
ob_auto_sun.rotation_euler = (0.872665, 0.174533, 0.523599)
bpy.context.view_layer.update()
